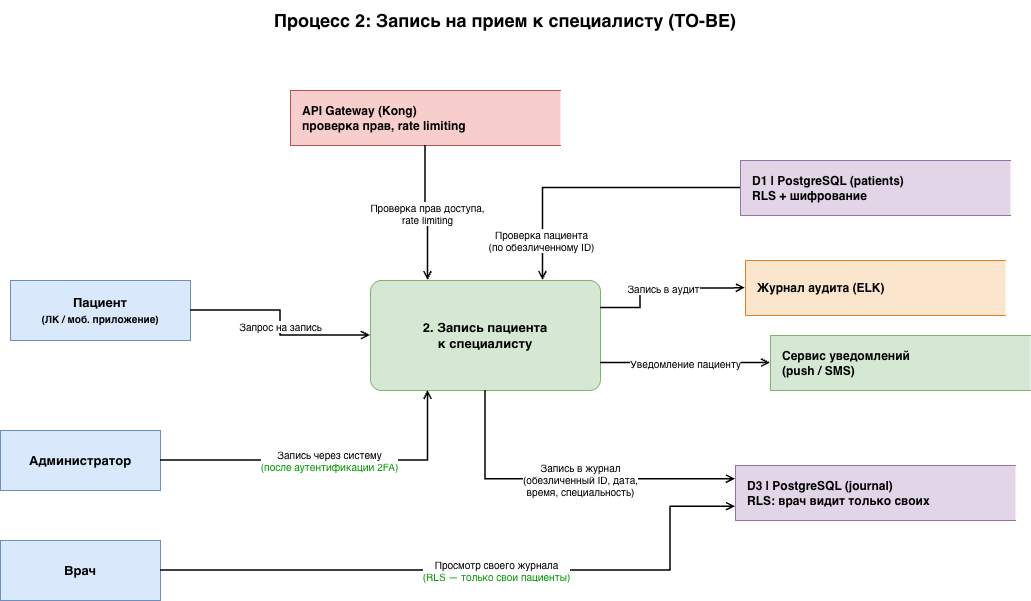

The diagram above was exported from draw.io. Its source (the exported page's mxGraphModel, read from the mxfile embedded in the PNG):
<mxGraphModel dx="1234" dy="884" grid="1" gridSize="10" guides="1" tooltips="1" connect="1" arrows="1" fold="1" page="1" pageScale="1" pageWidth="1169" pageHeight="827" math="0" shadow="0">
  <root>
    <mxCell id="0" />
    <mxCell id="1" parent="0" />
    <mxCell id="2" parent="1" style="text;html=1;strokeColor=none;fillColor=none;align=center;verticalAlign=middle;whiteSpace=wrap;rounded=0;fontSize=18;fontStyle=1;" value="Процесс 2: Запись на прием к специалисту (TO-BE)" vertex="1">
      <mxGeometry height="40" width="630" x="270" y="10" as="geometry" />
    </mxCell>
    <mxCell id="10" parent="1" style="rounded=0;whiteSpace=wrap;html=1;fillColor=#dae8fc;strokeColor=#6c8ebf;fontStyle=1;fontSize=13;" value="Пациент&lt;br&gt;&lt;font style=&quot;font-size: 10px;&quot;&gt;(ЛК / моб. приложение)&lt;/font&gt;" vertex="1">
      <mxGeometry height="60" width="180" x="90" y="290" as="geometry" />
    </mxCell>
    <mxCell id="11" parent="1" style="rounded=0;whiteSpace=wrap;html=1;fillColor=#dae8fc;strokeColor=#6c8ebf;fontStyle=1;fontSize=13;" value="Администратор" vertex="1">
      <mxGeometry height="60" width="160" x="80" y="440" as="geometry" />
    </mxCell>
    <mxCell id="12" parent="1" style="rounded=0;whiteSpace=wrap;html=1;fillColor=#dae8fc;strokeColor=#6c8ebf;fontStyle=1;fontSize=13;" value="Врач" vertex="1">
      <mxGeometry height="60" width="160" x="80" y="550" as="geometry" />
    </mxCell>
    <mxCell id="20" parent="1" style="rounded=1;whiteSpace=wrap;html=1;fillColor=#d5e8d4;strokeColor=#82b366;fontStyle=1;fontSize=13;arcSize=10;" value="2. Запись пациента&lt;br&gt;к специалисту" vertex="1">
      <mxGeometry height="110" width="230" x="450" y="290" as="geometry" />
    </mxCell>
    <mxCell id="30" parent="1" style="shape=partialRectangle;whiteSpace=wrap;html=1;right=0;fillColor=#e1d5e7;strokeColor=#9673a6;fontSize=12;align=left;spacingLeft=10;fontStyle=1;" value="D1 | PostgreSQL (patients)&lt;br&gt;RLS + шифрование" vertex="1">
      <mxGeometry height="55" width="270" x="820" y="170" as="geometry" />
    </mxCell>
    <mxCell id="31" parent="1" style="shape=partialRectangle;whiteSpace=wrap;html=1;right=0;fillColor=#e1d5e7;strokeColor=#9673a6;fontSize=12;align=left;spacingLeft=10;fontStyle=1;" value="D3 | PostgreSQL (journal)&lt;br&gt;RLS: врач видит только своих" vertex="1">
      <mxGeometry height="55" width="280" x="815" y="475" as="geometry" />
    </mxCell>
    <mxCell id="32" parent="1" style="shape=partialRectangle;whiteSpace=wrap;html=1;right=0;fillColor=#f8cecc;strokeColor=#b85450;fontSize=12;align=left;spacingLeft=10;fontStyle=1;" value="API Gateway (Kong)&lt;br&gt;проверка прав, rate limiting" vertex="1">
      <mxGeometry height="55" width="270" x="370" y="100" as="geometry" />
    </mxCell>
    <mxCell id="33" parent="1" style="shape=partialRectangle;whiteSpace=wrap;html=1;right=0;fillColor=#d5e8d4;strokeColor=#82b366;fontSize=12;align=left;spacingLeft=10;fontStyle=1;" value="Сервис уведомлений&lt;br&gt;(push / SMS)" vertex="1">
      <mxGeometry height="55" width="260" x="850" y="345" as="geometry" />
    </mxCell>
    <mxCell id="34" parent="1" style="shape=partialRectangle;whiteSpace=wrap;html=1;right=0;fillColor=#fce5cd;strokeColor=#e67e22;fontSize=12;align=left;spacingLeft=10;fontStyle=1;" value="Журнал аудита (ELK)" vertex="1">
      <mxGeometry height="55" width="260" x="825" y="270" as="geometry" />
    </mxCell>
    <mxCell id="50" edge="1" parent="1" source="10" style="edgeStyle=orthogonalEdgeStyle;html=1;endArrow=open;endFill=0;strokeWidth=1.5;fontSize=10;rounded=0;curved=0;entryX=0;entryY=0.5;entryDx=0;entryDy=0;" target="20" value="Запрос на запись">
      <mxGeometry relative="1" x="0.0345" as="geometry">
        <mxPoint as="offset" />
      </mxGeometry>
    </mxCell>
    <mxCell id="51" edge="1" parent="1" source="11" style="edgeStyle=orthogonalEdgeStyle;html=1;endArrow=open;endFill=0;strokeWidth=1.5;fontSize=10;rounded=0;curved=0;entryX=0.25;entryY=1;entryDx=0;entryDy=0;" target="20" value="Запись через систему&lt;br&gt;&lt;font color=&quot;#009900&quot;&gt;(после аутентификации 2FA)&lt;/font&gt;">
      <mxGeometry relative="1" as="geometry" />
    </mxCell>
    <mxCell id="52" edge="1" parent="1" source="30" style="edgeStyle=orthogonalEdgeStyle;html=1;endArrow=open;endFill=0;strokeWidth=1.5;fontSize=10;entryX=0.75;entryY=0;entryDx=0;entryDy=0;rounded=0;curved=0;" target="20" value="Проверка пациента&lt;br&gt;(по обезличенному ID)">
      <mxGeometry relative="1" x="0.7241" y="-2" as="geometry">
        <mxPoint as="offset" />
      </mxGeometry>
    </mxCell>
    <mxCell id="53" edge="1" parent="1" source="20" style="edgeStyle=orthogonalEdgeStyle;html=1;endArrow=open;endFill=0;strokeWidth=1.5;fontSize=10;rounded=0;curved=0;entryX=0;entryY=0.25;entryDx=0;entryDy=0;" target="31" value="Запись в журнал&lt;br&gt;(обезличенный ID, дата,&lt;br&gt;время, специальность)">
      <mxGeometry relative="1" x="0.085" as="geometry">
        <mxPoint as="offset" />
        <Array as="points">
          <mxPoint x="565" y="489" />
        </Array>
      </mxGeometry>
    </mxCell>
    <mxCell id="54" edge="1" parent="1" source="12" style="edgeStyle=orthogonalEdgeStyle;html=1;endArrow=open;endFill=0;strokeWidth=1.5;fontSize=10;rounded=0;curved=0;entryX=0;entryY=0.75;entryDx=0;entryDy=0;exitX=1;exitY=0.5;exitDx=0;exitDy=0;" target="31" value="Просмотр своего журнала&lt;br&gt;&lt;font color=&quot;#009900&quot;&gt;(RLS — только свои пациенты)&lt;/font&gt;">
      <mxGeometry relative="1" x="0.0526" as="geometry">
        <mxPoint as="offset" />
        <Array as="points">
          <mxPoint x="750" y="580" />
          <mxPoint x="750" y="516" />
        </Array>
      </mxGeometry>
    </mxCell>
    <mxCell id="55" edge="1" parent="1" source="32" style="edgeStyle=orthogonalEdgeStyle;html=1;endArrow=open;endFill=0;strokeWidth=1.5;fontSize=10;rounded=0;curved=0;entryX=0.25;entryY=0;entryDx=0;entryDy=0;" target="20" value="Проверка прав доступа,&lt;br&gt;rate limiting">
      <mxGeometry relative="1" as="geometry" />
    </mxCell>
    <mxCell id="56" edge="1" parent="1" source="20" style="edgeStyle=orthogonalEdgeStyle;html=1;endArrow=open;endFill=0;strokeWidth=1.5;fontSize=10;rounded=0;curved=0;exitX=1;exitY=0.75;exitDx=0;exitDy=0;entryX=0;entryY=0.5;entryDx=0;entryDy=0;" target="33" value="Уведомление пациенту">
      <mxGeometry relative="1" x="-0.0025" as="geometry">
        <mxPoint as="offset" />
        <Array as="points" />
      </mxGeometry>
    </mxCell>
    <mxCell id="57" edge="1" parent="1" source="20" style="edgeStyle=orthogonalEdgeStyle;html=1;endArrow=open;endFill=0;strokeWidth=1.5;fontSize=10;rounded=0;curved=0;exitX=1;exitY=0.25;exitDx=0;exitDy=0;entryX=0;entryY=0.5;entryDx=0;entryDy=0;" target="34" value="Запись в аудит">
      <mxGeometry relative="1" as="geometry">
        <Array as="points">
          <mxPoint x="720" y="318" />
          <mxPoint x="720" y="298" />
          <mxPoint x="810" y="298" />
        </Array>
      </mxGeometry>
    </mxCell>
  </root>
</mxGraphModel>